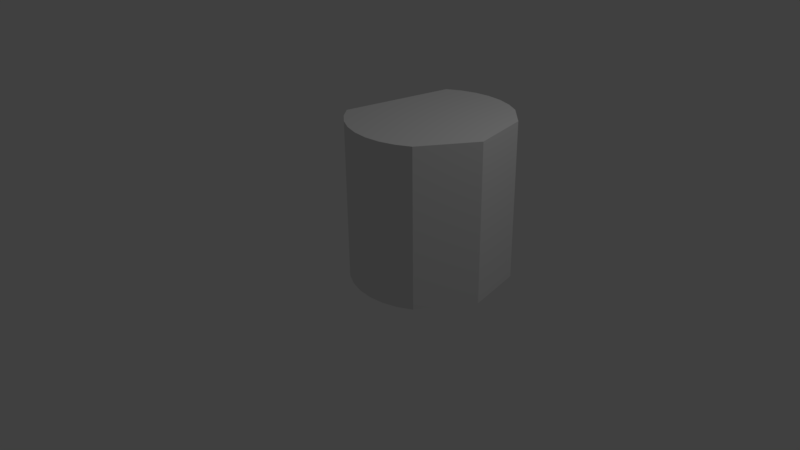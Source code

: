 # Source: cord.blend  (saved by Blender 2.77.0; exported with 4.5.12 LTS)
import bpy
from mathutils import Matrix  # noqa: F401  (used for matrix-valued properties, if any)

bpy.ops.wm.read_factory_settings(use_empty=True)
scene = bpy.context.scene
scene.name = 'Scene'

# ---- collections
col_collection_1 = bpy.data.collections.new('Collection 1'); scene.collection.children.link(col_collection_1)

# ---- world
world_world = bpy.data.worlds.new('World'); scene.world = world_world
world_world.color = (0.05088, 0.05088, 0.05088)
world_world.use_sun_shadow = False
world_world.sun_shadow_jitter_overblur = 0.0
world_world.cycles.sampling_method = 'MANUAL'

# ---- cameras
cam_camera = bpy.data.cameras.new('Camera')
cam_camera.clip_end = 100.0
cam_camera.lens = 35.0
cam_camera.sensor_width = 32.0
cam_camera.sensor_height = 18.0
cam_camera.ortho_scale = 7.314
cam_camera.dof.focus_distance = 0.0
cam_camera.dof.aperture_fstop = 128.0

# ---- lights
light_lamp = bpy.data.lights.new('Lamp', 'POINT')
light_lamp.transmission_factor = 0.0
light_lamp.cutoff_distance = 30.0
light_lamp.energy = 100.0
light_lamp.shadow_buffer_clip_start = 1.001
light_lamp.shadow_soft_size = 0.1
light_lamp.shadow_maximum_resolution = 0.006
light_lamp.use_absolute_resolution = True

# ---- meshes
me_cylinder = bpy.data.meshes.new('Cylinder')
me_cylinder.from_pydata([(0.0, 1.0, -1.0), (0.0, 1.0, 1.0), (0.1951, 0.9808, -1.0), (0.1951, 0.9808, 1.0), (0.3827, 0.9239, -1.0), (0.3827, 0.9239, 1.0), (0.5556, 0.8315, -1.0), (0.5556, 0.8315, 1.0), (0.7071, 0.7071, -1.0), (0.7071, 0.7071, 1.0), (0.8315, 0.5556, -1.0), (0.8315, 0.5556, 1.0), (0.9239, 0.3827, -1.0), (0.9239, 0.3827, 1.0), (0.9808, 0.1951, -1.0), (0.9808, 0.1951, 1.0), (1.0, 7.55e-08, -1.0), (1.0, 7.55e-08, 1.0), (0.9808, -0.1951, -1.0), (0.9808, -0.1951, 1.0), (0.9239, -0.3827, -1.0), (0.9239, -0.3827, 1.0), (0.8315, -0.5556, -1.0), (0.8315, -0.5556, 1.0), (0.7071, -0.7071, -1.0), (0.7071, -0.7071, 1.0), (0.5556, -0.8315, -1.0), (0.5556, -0.8315, 1.0), (0.3827, -0.9239, -1.0), (0.3827, -0.9239, 1.0), (0.1951, -0.9808, -1.0), (0.1951, -0.9808, 1.0), (-3.258e-07, -1.0, -1.0), (-3.258e-07, -1.0, 1.0), (-0.1951, -0.9808, -1.0), (-0.1951, -0.9808, 1.0), (-0.3827, -0.9239, -1.0), (-0.3827, -0.9239, 1.0), (-0.5556, -0.8315, -1.0), (-0.5556, -0.8315, 1.0), (-0.7071, -0.7071, -1.0), (-0.7071, -0.7071, 1.0), (-0.8315, -0.5556, -1.0), (-0.8315, -0.5556, 1.0), (-0.9239, -0.3827, -1.0), (-0.9239, -0.3827, 1.0), (-0.9808, -0.1951, -1.0), (-0.9808, -0.1951, 1.0), (-1.0, 9.656e-07, -1.0), (-1.0, 9.656e-07, 1.0), (-0.9808, 0.1951, -1.0), (-0.9808, 0.1951, 1.0), (-0.9239, 0.3827, -1.0), (-0.9239, 0.3827, 1.0), (-0.8315, 0.5556, -1.0), (-0.8315, 0.5556, 1.0), (-0.7071, 0.7071, -1.0), (-0.7071, 0.7071, 1.0), (-0.5556, 0.8315, -1.0), (-0.5556, 0.8315, 1.0), (-0.3827, 0.9239, -1.0), (-0.3827, 0.9239, 1.0), (-0.1951, 0.9808, -1.0), (-0.1951, 0.9808, 1.0)], [], [(0, 1, 3, 2), (2, 3, 5, 4), (4, 5, 7, 6), (6, 7, 9, 8), (8, 9, 11, 10), (10, 11, 13, 12), (12, 13, 15, 14), (14, 15, 17, 16), (16, 17, 19, 18), (18, 19, 21, 20), (20, 21, 23, 22), (22, 23, 25, 24), (24, 25, 27, 26), (26, 27, 29, 28), (28, 29, 31, 30), (30, 31, 33, 32), (32, 33, 35, 34), (34, 35, 37, 36), (36, 37, 39, 38), (38, 39, 41, 40), (40, 41, 43, 42), (42, 43, 45, 44), (44, 45, 47, 46), (46, 47, 49, 48), (48, 49, 51, 50), (50, 51, 53, 52), (52, 53, 55, 54), (54, 55, 57, 56), (56, 57, 59, 58), (58, 59, 61, 60), (3, 1, 63, 61, 59, 57, 55, 53, 51, 49, 47, 45, 43, 41, 39, 37, 35, 33, 31, 29, 27, 25, 23, 21, 19, 17, 15, 13, 11, 9, 7, 5), (60, 61, 63, 62), (62, 63, 1, 0), (0, 2, 4, 6, 8, 10, 12, 14, 16, 18, 20, 22, 24, 26, 28, 30, 32, 34, 36, 38, 40, 42, 44, 46, 48, 50, 52, 54, 56, 58, 60, 62)])
me_cylinder.use_remesh_preserve_volume = False
me_cylinder.use_remesh_preserve_attributes = False
me_cylinder.use_mirror_vertex_groups = False
me_cylinder.update()

# ---- objects
ob_cylinder = bpy.data.objects.new('Cylinder', me_cylinder)
ob_lamp = bpy.data.objects.new('Lamp', light_lamp)
ob_camera = bpy.data.objects.new('Camera', cam_camera)

# ---- transforms, parenting, visibility, modifiers, constraints
ob_cylinder.location = (0.7646, 0.2584, 1.0)
ob_cylinder.lineart.crease_threshold = 0.0
_m = ob_cylinder.modifiers.new('Decimate', 'DECIMATE')
_m.decimate_type = 'DISSOLVE'
_m.angle_limit = 1.004
ob_lamp.location = (4.076, 1.005, 5.904)
ob_lamp.rotation_euler = (0.6503, 0.05522, 1.866)
ob_lamp.lock_rotations_4d = False
ob_lamp.empty_display_type = 'ARROWS'
ob_lamp.color = (0.0, 0.0, 0.0, 0.0)
ob_lamp.lineart.crease_threshold = 0.0
ob_camera.location = (7.481, -6.508, 5.344)
ob_camera.rotation_euler = (1.109, 0.01082, 0.8149)
ob_camera.lock_rotations_4d = False
ob_camera.empty_display_type = 'ARROWS'
ob_camera.color = (0.0, 0.0, 0.0, 0.0)
ob_camera.display_type = 'WIRE'
ob_camera.lineart.crease_threshold = 0.0

# ---- collection membership
col_collection_1.objects.link(ob_cylinder)
col_collection_1.objects.link(ob_lamp)
col_collection_1.objects.link(ob_camera)

# ---- scene / render settings (as saved in the file)
scene.camera = ob_camera
scene.frame_start = 1; scene.frame_end = 250; scene.frame_set(1)
scene.render.engine = 'BLENDER_EEVEE_NEXT'
scene.render.resolution_percentage = 50
scene.render.dither_intensity = 0.0
scene.cycles.use_denoising = False
scene.cycles.samples = 128
scene.cycles.sampling_pattern = 'TABULATED_SOBOL'
scene.cycles.light_sampling_threshold = 0.0
scene.cycles.use_adaptive_sampling = False
scene.cycles.use_light_tree = False
scene.cycles.blur_glossy = 0.0
scene.cycles.sample_clamp_indirect = 0.0
scene.view_settings.view_transform = 'Standard'
bpy.context.view_layer.update()
